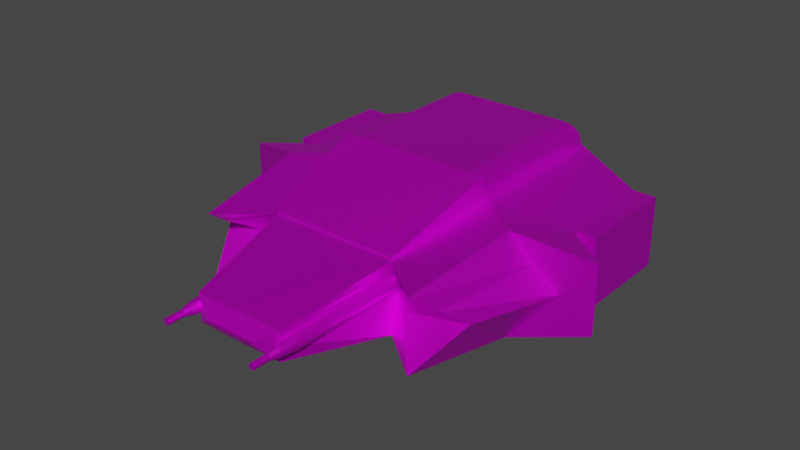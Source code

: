 # Source: ship2.blend  (saved by Blender 3.4.6; exported with 4.5.12 LTS)
import bpy
from mathutils import Matrix  # noqa: F401  (used for matrix-valued properties, if any)

bpy.ops.wm.read_factory_settings(use_empty=True)
scene = bpy.context.scene
scene.name = 'Scene'

# ---- collections
col_collection = bpy.data.collections.new('Collection'); scene.collection.children.link(col_collection)

# ---- images (referenced by path relative to the original .blend; pixels are not part of the script)
import os
ASSET_DIR = os.environ.get("B2B_ASSET_DIR", "")  # directory of the original .blend (textures are referenced by path, not embedded)
HERE = os.path.dirname(os.path.abspath(__file__))  # packed textures are extracted next to this script under _unpacked/

def load_image(name, relpath, width, height, colorspace="sRGB"):
    """Load a texture the original file referenced (path relative to the .blend, or extracted next to this script)."""
    p = next((c for c in (os.path.join(HERE, relpath), os.path.join(ASSET_DIR, relpath)) if relpath and os.path.exists(c)), "")
    if p:
        img = bpy.data.images.load(p, check_existing=True)
        img.name = name
    else:  # same state as the original file: an image datablock whose file is absent (Cycles renders it pink)
        img = bpy.data.images.new(name, width, height)
        img.source = "FILE"
        img.filepath = "//" + (relpath or name)
    img.colorspace_settings.name = colorspace
    return img
img_pixil_frame_0__1__png = load_image('pixil-frame-0 (1).png', 'pixil-frame-0 (1).png', 1024, 1024, 'sRGB')

# ---- materials (node trees are filled in below, after node groups)
mat_material = bpy.data.materials.new('Material')
mat_material.alpha_threshold = 0.0
mat_material.use_transparent_shadow = False
mat_material.roughness = 0.5
mat_material.line_color = (0.0, 0.0, 0.0, 1.0)

# ---- material node trees
mat_material.use_nodes = True; mat_material.node_tree.nodes.clear()
_N = mat_material.node_tree.nodes; _L = mat_material.node_tree.links
n0 = _N.new('ShaderNodeOutputMaterial'); n0.name = 'Material Output'; n0.location = (300, 300)
n1 = _N.new('ShaderNodeBsdfPrincipled'); n1.name = 'Principled BSDF'; n1.location = (10, 300)
n1.distribution = 'GGX'
n1.subsurface_method = 'RANDOM_WALK_SKIN'
n1.inputs[1].default_value = 0.8152
n1.inputs[3].default_value = 1.45
n1.inputs[27].default_value = (0.0, 0.0, 0.0, 1.0)
n1.inputs[28].default_value = 1.0
n2 = _N.new('ShaderNodeTexImage'); n2.name = 'Image Texture.001'; n2.location = (-442, 175)
n2.image = img_pixil_frame_0__1__png
n2.interpolation = 'Closest'
_L.new(n1.outputs[0], n0.inputs[0])
_L.new(n2.outputs[0], n1.inputs[0])
n0.is_active_output = True

# ---- world
world_world = bpy.data.worlds.new('World'); scene.world = world_world
world_world.use_nodes = True; world_world.node_tree.nodes.clear()
_N = world_world.node_tree.nodes; _L = world_world.node_tree.links
n0 = _N.new('ShaderNodeOutputWorld'); n0.name = 'World Output'; n0.location = (300, 300)
n1 = _N.new('ShaderNodeBackground'); n1.name = 'Background'; n1.location = (10, 300)
n1.inputs[0].default_value = (0.05088, 0.05088, 0.05088, 1.0)
_L.new(n1.outputs[0], n0.inputs[0])
n0.is_active_output = True
world_world.color = (0.05088, 0.05088, 0.05088)
world_world.use_sun_shadow = False
world_world.sun_shadow_jitter_overblur = 0.0

# ---- meshes
me_cube = bpy.data.meshes.new('Cube')
me_cube.from_pydata([(1.0, 1.0, 0.9889), (1.0, 1.0, -1.011), (1.0, -1.0, 0.9889), (1.0, -1.0, -1.011), (1.0, -1.0, -1.011), (1.0, -1.0, 0.9889), (1.0, 1.0, -1.011), (1.0, 1.0, 0.9889), (0.0, 1.0, -1.011), (0.0, -1.0, 0.9889), (0.0, -1.0, -1.011), (0.0, 1.0, 0.9889), (1.923, -0.6726, -0.6837), (1.923, 0.6726, -0.6615), (1.923, 0.6726, 0.6615), (1.923, -0.6726, 0.6615), (1.923, -0.6726, -0.6837), (1.923, 0.6726, -0.6837), (1.923, 0.6726, 0.6615), (1.923, -0.6726, 0.6615), (2.223, -0.6726, -0.6615), (2.223, 0.6726, -0.6615), (2.223, 0.6726, 0.6615), (2.223, -0.6726, 0.6615), (1.0, -1.0, -1.011), (1.0, -1.0, -1.011), (1.0, -1.0, 0.9889), (1.0, -1.0, 0.9889), (0.0, -1.0, -1.011), (0.0, -1.0, 0.9889), (1.923, -0.6726, 0.6615), (1.923, -0.6726, -0.6837), (1.0, -1.0, -1.011), (1.0, -1.0, -1.011), (1.0, -1.0, 0.9889), (1.0, -1.0, 0.9889), (0.0, -1.0, -1.011), (0.0, -1.0, 0.9889), (1.923, -0.6726, 0.6615), (1.923, -0.6726, -0.6615), (1.0, -1.0, -1.011), (1.0, -1.0, -1.011), (1.0, -1.0, 0.9889), (1.0, -1.0, 0.9889), (0.0, -1.0, -1.011), (0.0, -1.0, 0.9889), (1.923, -0.6726, 0.6615), (1.923, -0.6726, -0.6837), (1.0, -1.0, -1.011), (1.0, -1.0, -1.011), (1.0, -1.0, 0.9889), (1.0, -1.0, 0.9889), (0.0, -1.0, -1.011), (0.0, -1.0, 0.9889), (1.923, -0.6726, 0.6615), (1.923, -0.6726, -0.6837), (1.0, -1.0, -1.011), (1.0, -1.0, -1.011), (1.0, -1.0, 0.9889), (1.0, -1.0, 0.9889), (0.0, -1.0, -1.011), (0.0, -1.0, 0.9889), (1.923, -0.6726, 0.6615), (1.923, -0.6726, -0.6837), (1.0, -1.0, -1.011), (1.0, -1.0, -1.011), (1.0, -1.0, 0.9889), (1.0, -1.0, 0.9889), (0.0, -1.0, -1.011), (0.0, -1.0, 0.9889), (1.923, -0.6726, 0.6615), (1.923, -0.6726, -0.6615), (1.0, -1.0, -1.011), (1.461, -2.988, -0.6767), (1.0, -1.0, 0.9889), (2.54, -1.158, -0.6615), (0.0, -1.0, -1.011), (0.0, -1.0, 0.9889), (1.461, -2.988, 0.6767), (2.54, -1.158, 0.6615), (0.8439, -2.503, 0.6767), (0.8439, -2.503, -0.6767), (0.0, -2.503, -0.6988), (0.0, -2.503, 0.6767), (1.617, -1.486, -0.9889), (1.584, -1.46, -1.011), (1.617, -1.486, 0.9889), (1.584, -1.46, 0.9889), (0.5937, -3.919, 0.2689), (0.5937, -3.919, -0.2689), (0.0, -3.919, 0.28), (0.0, -3.919, -0.28), (2.223, 0.6726, 0.6615), (2.223, -0.6726, 0.6615), (1.0, 1.0, -1.011), (1.0, 1.0, 0.9889), (0.0, 1.0, -1.011), (0.0, 1.0, 0.9889), (1.0, 1.0, 0.9889), (1.0, 1.0, -1.011), (0.0, 1.0, 1.0), (0.0, 1.0, -0.9889), (1.0, 1.0, 0.9889), (1.0, 1.0, -0.9889), (0.0, 1.0, 0.9889), (0.0, 1.0, -1.0), (0.8156, 1.205, 0.6201), (0.8156, 1.205, -0.6423), (0.0, 1.205, 0.6201), (0.0, 1.205, -0.6423), (1.0, -1.0, 0.9889), (0.0, -1.0, 0.9889), (0.8439, -2.503, 0.6767), (0.0, -2.503, 0.6767), (1.0, -1.13, 1.453), (0.0, -1.13, 1.453), (0.8439, -2.478, 0.7198), (0.0, -2.478, 0.7198), (1.0, -1.0, 0.9889), (0.0, -1.0, 0.9889), (0.0, -1.13, 1.453), (1.0, 0.981, 0.9889), (0.0, 0.981, 0.9889), (0.0, 0.8509, 1.453), (0.8439, -2.503, 0.6767), (0.0, -2.503, 0.6767), (0.0, -3.919, 0.28), (0.5937, -3.919, 0.2689), (1.0, -1.13, 1.453), (0.0, -1.13, 1.453), (0.8439, -2.478, 0.7198), (0.0, -2.478, 0.7198), (0.0, -4.051, 0.02094), (0.0, -4.051, -0.02094), (0.3308, -4.051, -0.02094), (0.3308, -4.051, 0.02094), (1.0, 1.0, 0.0), (0.0, 1.0, 0.0), (0.0, 1.0, 0.0), (1.0, 1.0, 0.0), (0.0, 1.0, 0.0), (1.0, 1.0, 0.0), (0.0, 1.0, 0.0), (0.8156, 1.205, 0.0), (0.0, 1.205, 0.0), (0.8156, 1.205, 0.0), (0.0, 1.205, 0.0), (1.0, -1.059, 1.201), (0.7471, -1.13, 1.453), (1.0, -1.13, 1.453), (0.9986, -1.067, 1.227), (0.9945, -1.074, 1.253), (0.9876, -1.081, 1.279), (0.9781, -1.088, 1.303), (0.9661, -1.095, 1.327), (0.9517, -1.101, 1.349), (0.9351, -1.107, 1.37), (0.9163, -1.112, 1.389), (0.8958, -1.117, 1.405), (0.8736, -1.121, 1.42), (0.85, -1.124, 1.432), (0.8253, -1.127, 1.441), (0.7997, -1.129, 1.448), (0.7736, -1.13, 1.452), (0.7471, 0.8509, 1.453), (1.0, 0.9217, 1.201), (0.7736, 0.8513, 1.452), (0.7997, 0.8525, 1.448), (0.8253, 0.8544, 1.441), (0.85, 0.857, 1.432), (0.8736, 0.8604, 1.42), (0.8958, 0.8644, 1.405), (0.9163, 0.8691, 1.389), (0.9351, 0.8743, 1.37), (0.9517, 0.8801, 1.349), (0.9661, 0.8863, 1.327), (0.9781, 0.8929, 1.303), (0.9876, 0.8998, 1.279), (0.9945, 0.907, 1.253), (0.9986, 0.9143, 1.227), (0.0, -1.0, 0.0), (1.923, -0.6726, 0.0), (1.923, 0.6726, 0.0), (1.923, -0.6726, 0.0), (1.923, 0.6726, 0.0), (2.223, -0.6726, 0.0), (2.223, 0.6726, 0.0), (0.0, -1.0, 0.0), (1.923, -0.6726, 0.0), (0.0, -1.0, 0.0), (1.923, -0.6726, 0.0), (0.0, -1.0, 0.0), (1.923, -0.6726, 0.0), (0.0, -1.0, 0.0), (1.923, -0.6726, 0.0), (0.0, -1.0, 0.0), (1.923, -0.6726, 0.0), (0.0, -1.0, 0.0), (1.923, -0.6726, 0.0), (0.0, -1.0, 0.0), (0.619, -2.097, 0.0), (0.0, -2.503, 0.0), (1.8, -2.385, 0.0), (0.0, -3.919, 0.0), (2.54, -1.158, 0.0), (1.617, -1.486, 0.0), (0.5937, -3.919, 0.0), (0.0, -4.051, 0.0), (0.3308, -4.051, 0.0), (0.0, -1.0, -1.011), (0.0, -1.0, -0.9889), (1.0, -1.0, -1.011), (1.0, -1.0, -0.9889), (0.0, -1.0, -1.011), (1.0, -1.0, -1.011), (0.0, -1.0, -1.011), (1.0, -1.0, -1.011), (0.0, -1.0, -1.011), (1.0, -1.0, -1.011), (1.0, -1.0, -1.011), (1.0, -1.0, -1.011), (0.0, -1.0, -1.011), (0.0, -1.0, -1.011), (1.469, -2.99, -0.6731), (0.8439, -2.503, -0.6767), (1.626, -1.488, 0.9854), (1.469, -2.99, 0.6731), (0.0, -1.0, -0.9889), (1.0, -1.0, -0.9889), (1.626, -1.488, -0.9854), (1.584, -1.46, -0.9889), (0.0, -2.503, -0.6767), (1.8, -2.385, 0.0), (2.181, -1.288, 0.0), (0.0, -1.0, 0.4945), (1.923, -0.6726, 0.3307), (1.923, 0.6726, 0.3307), (1.923, -0.6726, 0.3307), (1.923, 0.6726, 0.3307), (2.223, -0.6726, 0.3307), (2.223, 0.6726, 0.3307), (0.0, -1.0, 0.4945), (1.923, -0.6726, 0.3307), (0.0, -1.0, 0.4945), (1.923, -0.6726, 0.3307), (0.0, -1.0, 0.4945), (1.923, -0.6726, 0.3307), (0.0, -1.0, 0.4945), (1.923, -0.6726, 0.3307), (0.0, -1.0, 0.4945), (1.923, -0.6726, 0.3307), (0.0, -1.0, 0.4945), (1.923, -0.6726, 0.3307), (0.0, -1.0, 0.4945), (0.7314, -2.3, 0.3383), (0.0, -2.503, 0.3383), (1.631, -2.686, 0.3383), (0.0, -3.919, 0.14), (2.54, -1.158, 0.3307), (1.617, -1.486, 0.4945), (0.5937, -3.919, 0.1344), (0.0, -4.051, 0.01047), (0.3308, -4.051, 0.01047), (1.635, -2.687, 0.3366), (1.903, -1.388, 0.4927), (0.6065, 1.467, -0.05771), (0.6954, 1.413, 0.0), (0.6954, 1.413, -0.5493), (0.6065, 1.467, -0.4674), (0.0, 1.413, -0.5493), (0.05771, 1.467, -0.4674), (0.0, 1.412, 0.0), (0.05771, 1.467, -0.05771), (0.05771, 1.574, -0.05771), (0.1269, 1.643, -0.1269), (0.1269, 1.643, -0.3982), (0.05771, 1.574, -0.4674), (0.5373, 1.643, -0.1269), (0.6065, 1.574, -0.05771), (0.5373, 1.643, -0.3982), (0.6065, 1.574, -0.4674), (-0.6329, -2.131, 0.1479), (-0.6134, -2.131, 0.1451), (-0.5947, -2.131, 0.1367), (-0.5774, -2.131, 0.1232), (-0.5622, -2.131, 0.1049), (-0.5498, -2.131, 0.08261), (-0.5406, -2.131, 0.0572), (-0.5349, -2.131, 0.02963), (-0.5329, -2.131, 0.0009511), (-0.5349, -2.131, -0.02772), (-0.5406, -2.131, -0.0553), (-0.5498, -2.131, -0.08071), (-0.5622, -2.131, -0.103), (-0.5774, -2.131, -0.1213), (-0.5947, -2.131, -0.1348), (-0.6134, -2.131, -0.1432), (-0.6329, -2.131, -0.146), (-0.6525, -2.131, -0.1432), (-0.6712, -2.131, -0.1348), (-0.6885, -2.131, -0.1213), (-0.7037, -2.131, -0.103), (-0.7161, -2.131, -0.08071), (-0.7253, -2.131, -0.0553), (-0.731, -2.131, -0.02772), (-0.7329, -2.131, 0.0009511), (-0.731, -2.131, 0.02963), (-0.7253, -2.131, 0.0572), (-0.7161, -2.131, 0.08261), (-0.7037, -2.131, 0.1049), (-0.6885, -2.131, 0.1232), (-0.6712, -2.131, 0.1367), (-0.6525, -2.131, 0.1451), (-0.6329, -3.748, 0.1479), (-0.6134, -3.748, 0.1451), (-0.5947, -3.748, 0.1367), (-0.5774, -3.748, 0.1232), (-0.5622, -3.748, 0.1049), (-0.5498, -3.748, 0.08261), (-0.5406, -3.748, 0.0572), (-0.5349, -3.748, 0.02963), (-0.5329, -3.748, 0.000951), (-0.5349, -3.748, -0.02772), (-0.5406, -3.748, -0.0553), (-0.5498, -3.748, -0.08071), (-0.5622, -3.748, -0.103), (-0.5774, -3.748, -0.1213), (-0.5947, -3.748, -0.1348), (-0.6134, -3.748, -0.1432), (-0.6329, -3.748, -0.146), (-0.6525, -3.748, -0.1432), (-0.6712, -3.748, -0.1348), (-0.6885, -3.748, -0.1213), (-0.7037, -3.748, -0.103), (-0.7161, -3.748, -0.08071), (-0.7253, -3.748, -0.0553), (-0.731, -3.748, -0.02772), (-0.7329, -3.748, 0.000951), (-0.731, -3.748, 0.02963), (-0.7253, -3.748, 0.0572), (-0.7161, -3.748, 0.08261), (-0.7037, -3.748, 0.1049), (-0.6885, -3.748, 0.1232), (-0.6712, -3.748, 0.1367), (-0.6525, -3.748, 0.1451), (-0.6329, -4.131, 0.06318), (-0.6329, -3.995, 0.1115), (-0.6247, -4.131, 0.06198), (-0.6183, -3.995, 0.1093), (-0.6167, -4.131, 0.05844), (-0.6042, -3.995, 0.1031), (-0.6094, -4.131, 0.05269), (-0.5912, -3.995, 0.09284), (-0.603, -4.131, 0.04495), (-0.5798, -3.995, 0.07909), (-0.5977, -4.131, 0.03552), (-0.5704, -3.995, 0.06235), (-0.5938, -4.131, 0.02476), (-0.5635, -3.995, 0.04324), (-0.5914, -4.131, 0.01309), (-0.5592, -3.995, 0.02251), (-0.5906, -4.131, 0.0009509), (-0.5578, -3.995, 0.000951), (-0.5914, -4.131, -0.01119), (-0.5592, -3.995, -0.02061), (-0.5938, -4.131, -0.02286), (-0.5635, -3.995, -0.04134), (-0.5977, -4.131, -0.03362), (-0.5704, -3.995, -0.06045), (-0.603, -4.131, -0.04305), (-0.5798, -3.995, -0.07719), (-0.6094, -4.131, -0.05079), (-0.5912, -3.995, -0.09094), (-0.6167, -4.131, -0.05654), (-0.6042, -3.995, -0.1011), (-0.6247, -4.131, -0.06008), (-0.6183, -3.995, -0.1074), (-0.6329, -4.131, -0.06128), (-0.6329, -3.995, -0.1096), (-0.6412, -4.131, -0.06008), (-0.6476, -3.995, -0.1074), (-0.6491, -4.131, -0.05654), (-0.6617, -3.995, -0.1011), (-0.6565, -4.131, -0.05079), (-0.6747, -3.995, -0.09094), (-0.6629, -4.131, -0.04305), (-0.6861, -3.995, -0.07719), (-0.6681, -4.131, -0.03362), (-0.6955, -3.995, -0.06045), (-0.6721, -4.131, -0.02286), (-0.7024, -3.995, -0.04134), (-0.6745, -4.131, -0.01119), (-0.7067, -3.995, -0.02061), (-0.6753, -4.131, 0.0009509), (-0.7081, -3.995, 0.000951), (-0.6745, -4.131, 0.01309), (-0.7067, -3.995, 0.02251), (-0.6721, -4.131, 0.02476), (-0.7024, -3.995, 0.04324), (-0.6681, -4.131, 0.03552), (-0.6955, -3.995, 0.06235), (-0.6629, -4.131, 0.04495), (-0.6861, -3.995, 0.07909), (-0.6565, -4.131, 0.05269), (-0.6747, -3.995, 0.09284), (-0.6491, -4.131, 0.05844), (-0.6617, -3.995, 0.1031), (-0.6412, -4.131, 0.06198), (-0.6476, -3.995, 0.1093), (-0.6329, -4.337, 0.06318), (-0.6247, -4.337, 0.06198), (-0.6167, -4.337, 0.05844), (-0.6094, -4.337, 0.05269), (-0.603, -4.337, 0.04495), (-0.5977, -4.337, 0.03552), (-0.5938, -4.337, 0.02476), (-0.5914, -4.337, 0.01309), (-0.5906, -4.337, 0.0009509), (-0.5914, -4.337, -0.01119), (-0.5938, -4.337, -0.02286), (-0.5977, -4.337, -0.03362), (-0.603, -4.337, -0.04305), (-0.6094, -4.337, -0.05079), (-0.6167, -4.337, -0.05654), (-0.6247, -4.337, -0.06008), (-0.6329, -4.337, -0.06128), (-0.6412, -4.337, -0.06008), (-0.6491, -4.337, -0.05654), (-0.6565, -4.337, -0.05079), (-0.6629, -4.337, -0.04305), (-0.6681, -4.337, -0.03362), (-0.6721, -4.337, -0.02286), (-0.6745, -4.337, -0.01119), (-0.6753, -4.337, 0.0009509), (-0.6745, -4.337, 0.01309), (-0.6721, -4.337, 0.02476), (-0.6681, -4.337, 0.03552), (-0.6629, -4.337, 0.04495), (-0.6565, -4.337, 0.05269), (-0.6491, -4.337, 0.05844), (-0.6412, -4.337, 0.06198)], [], [(3, 1, 6, 4), (4, 12, 31, 25), (0, 2, 5, 7), (8, 1, 3, 10), (5, 2, 26, 27), (1, 8, 101, 99), (1, 136, 0, 7, 6), (82, 76, 227, 231), (0, 11, 9, 2), (14, 15, 19, 18), (7, 5, 15, 14), (6, 7, 14, 236, 182, 13), (4, 6, 13, 12), (183, 16, 20, 185), (181, 12, 16, 183), (12, 13, 17, 16), (236, 14, 18, 238), (240, 22, 23, 239), (16, 17, 21, 20), (238, 18, 22, 240), (18, 19, 23, 22), (26, 29, 37, 34), (187, 28, 36, 189), (25, 31, 39, 33), (2, 9, 29, 26), (235, 15, 30, 242), (3, 4, 25, 24), (180, 10, 28, 187), (15, 5, 27, 30), (33, 39, 47, 41), (56, 64, 219, 220), (35, 34, 42, 43), (24, 25, 33, 32), (30, 27, 35, 38), (242, 30, 38, 244), (27, 26, 34, 35), (64, 72, 228, 219), (42, 45, 53, 50), (191, 44, 52, 193), (41, 47, 55, 49), (189, 36, 44, 191), (34, 37, 45, 42), (32, 33, 41, 40), (38, 35, 43, 46), (244, 38, 46, 246), (68, 60, 221, 222), (51, 50, 58, 59), (248, 54, 62, 250), (40, 41, 49, 48), (46, 43, 51, 54), (246, 46, 54, 248), (43, 42, 50, 51), (84, 205, 233, 229), (250, 62, 70, 252), (62, 59, 67, 70), (56, 57, 65, 64), (49, 55, 63, 57), (193, 52, 60, 195), (50, 53, 61, 58), (48, 49, 57, 56), (54, 51, 59, 62), (66, 69, 77, 74), (197, 68, 76, 199), (65, 71, 75, 84, 85), (59, 58, 66, 67), (32, 40, 216, 214), (57, 63, 71, 65), (195, 60, 68, 197), (58, 61, 69, 66), (200, 81, 73, 202), (85, 84, 229, 230), (28, 10, 210, 209), (64, 65, 85, 72), (70, 67, 87, 86, 79), (252, 70, 79, 258), (67, 66, 74, 87), (72, 85, 230, 228), (90, 88, 127, 126), (74, 80, 78, 86, 87), (199, 76, 82, 201), (74, 77, 111, 110), (254, 80, 88, 260), (205, 84, 75, 204), (203, 91, 133, 207), (259, 86, 225, 264), (201, 82, 91, 203), (82, 81, 89, 91), (22, 23, 93, 92), (7, 6, 94, 95), (137, 8, 96, 138), (100, 98, 102, 104), (11, 0, 98, 100), (136, 1, 99, 139), (137, 11, 100, 140), (103, 105, 109, 107), (99, 101, 105, 103), (139, 99, 103, 141), (140, 100, 104, 142), (144, 108, 106, 143), (141, 103, 107, 143), (142, 104, 108, 144), (104, 102, 106, 108), (112, 110, 114, 116), (80, 74, 110, 112), (83, 80, 112, 113), (77, 83, 113, 111), (116, 114, 128, 130), (147, 118, 121, 165), (111, 113, 117, 115), (113, 112, 116, 117), (119, 120, 123, 122), (110, 111, 119, 118), (111, 115, 120, 119), (121, 122, 123, 164, 166, 167, 168, 169, 170, 171, 172, 173, 174, 175, 176, 177, 178, 179, 165), (115, 114, 149, 148, 120), (114, 110, 118, 147, 149), (118, 119, 122, 121), (124, 125, 126, 127), (80, 83, 125, 124), (88, 80, 124, 127), (83, 90, 126, 125), (128, 129, 131, 130), (114, 115, 129, 128), (115, 117, 131, 129), (117, 116, 130, 131), (262, 135, 132, 261), (88, 90, 132, 135), (91, 89, 134, 133), (260, 88, 135, 262), (105, 142, 144, 109), (102, 141, 143, 106), (272, 265, 278, 273), (101, 140, 142, 105), (98, 139, 141, 102), (8, 137, 140, 101), (0, 136, 139, 98), (11, 137, 138, 97), (143, 144, 146, 145), (144, 143, 266, 271), (109, 144, 271, 269), (268, 270, 276, 280), (107, 109, 269, 267), (147, 150, 149), (150, 151, 149), (151, 152, 149), (152, 153, 149), (153, 154, 149), (154, 155, 149), (155, 156, 149), (156, 157, 149), (157, 158, 149), (158, 159, 149), (159, 160, 149), (160, 161, 149), (161, 162, 149), (162, 163, 149), (163, 148, 149), (147, 165, 179, 150), (150, 179, 178, 151), (151, 178, 177, 152), (152, 177, 176, 153), (153, 176, 175, 154), (154, 175, 174, 155), (155, 174, 173, 156), (156, 173, 172, 157), (157, 172, 171, 158), (158, 171, 170, 159), (159, 170, 169, 160), (160, 169, 168, 161), (161, 168, 167, 162), (162, 167, 166, 163), (163, 166, 164, 148), (120, 148, 164, 123), (89, 206, 208, 134), (134, 208, 207, 133), (255, 201, 203, 257), (36, 28, 209, 213), (257, 203, 207, 261), (259, 205, 204, 258), (81, 200, 206, 89), (253, 199, 201, 255), (71, 198, 204, 75), (254, 200, 202, 256), (249, 195, 197, 251), (251, 197, 199, 253), (247, 193, 195, 249), (63, 196, 198, 71), (47, 192, 194, 55), (55, 194, 196, 63), (39, 190, 192, 47), (243, 189, 191, 245), (245, 191, 193, 247), (31, 188, 190, 39), (234, 180, 187, 241), (12, 181, 188, 31), (241, 187, 189, 243), (17, 184, 186, 21), (21, 186, 185, 20), (13, 182, 184, 17), (235, 181, 183, 237), (237, 183, 185, 239), (210, 211, 212, 209), (213, 214, 216, 215), (209, 212, 214, 213), (217, 218, 220, 221), (215, 216, 218, 217), (221, 220, 219, 222), (224, 228, 230, 229, 223), (227, 228, 224, 231), (222, 219, 228, 227), (264, 225, 226, 263), (229, 233, 232, 223), (44, 36, 213, 215), (52, 44, 215, 217), (3, 24, 212, 211), (24, 32, 214, 212), (73, 81, 224, 223), (86, 78, 226, 225), (256, 202, 232, 263), (10, 3, 211, 210), (40, 48, 218, 216), (81, 82, 231, 224), (48, 56, 220, 218), (76, 68, 222, 227), (202, 73, 223, 232), (60, 52, 217, 221), (78, 256, 263, 226), (233, 264, 263, 232), (19, 237, 239, 23), (15, 235, 237, 19), (29, 241, 243, 37), (9, 234, 241, 29), (45, 245, 247, 53), (37, 243, 245, 45), (53, 247, 249, 61), (69, 251, 253, 77), (61, 249, 251, 69), (80, 254, 256, 78), (77, 253, 255, 83), (86, 259, 258, 79), (90, 257, 261, 132), (83, 255, 257, 90), (206, 260, 262, 208), (208, 262, 261, 207), (205, 259, 264, 233), (200, 254, 260, 206), (198, 252, 258, 204), (196, 250, 252, 198), (192, 246, 248, 194), (194, 248, 250, 196), (190, 244, 246, 192), (188, 242, 244, 190), (181, 235, 242, 188), (184, 238, 240, 186), (186, 240, 239, 185), (182, 236, 238, 184), (266, 267, 268, 265), (267, 269, 270, 268), (272, 270, 269, 271), (271, 266, 265, 272), (143, 107, 267, 266), (275, 274, 277, 279), (265, 268, 280, 278), (274, 275, 276, 273), (279, 277, 278, 280), (275, 279, 280, 276), (277, 274, 273, 278), (270, 272, 273, 276), (312, 344, 313, 281), (283, 315, 316, 284), (284, 316, 317, 285), (285, 317, 318, 286), (286, 318, 319, 287), (287, 319, 320, 288), (288, 320, 321, 289), (289, 321, 322, 290), (290, 322, 323, 291), (291, 323, 324, 292), (292, 324, 325, 293), (293, 325, 326, 294), (294, 326, 327, 295), (295, 327, 328, 296), (296, 328, 329, 297), (297, 329, 330, 298), (298, 330, 331, 299), (299, 331, 332, 300), (300, 332, 333, 301), (301, 333, 334, 302), (302, 334, 335, 303), (303, 335, 336, 304), (304, 336, 337, 305), (305, 337, 338, 306), (306, 338, 339, 307), (307, 339, 340, 308), (308, 340, 341, 309), (309, 341, 342, 310), (310, 342, 343, 311), (311, 343, 344, 312), (281, 313, 314, 282), (282, 314, 315, 283), (281, 282, 283, 284, 285, 286, 287, 288, 289, 290, 291, 292, 293, 294, 295, 296, 297, 298, 299, 300, 301, 302, 303, 304, 305, 306, 307, 308, 309, 310, 311, 312), (347, 345, 409, 410), (316, 315, 350, 352), (317, 316, 352, 354), (318, 317, 354, 356), (319, 318, 356, 358), (320, 319, 358, 360), (321, 320, 360, 362), (322, 321, 362, 364), (323, 322, 364, 366), (324, 323, 366, 368), (325, 324, 368, 370), (326, 325, 370, 372), (327, 326, 372, 374), (328, 327, 374, 376), (329, 328, 376, 378), (330, 329, 378, 380), (331, 330, 380, 382), (332, 331, 382, 384), (333, 332, 384, 386), (334, 333, 386, 388), (335, 334, 388, 390), (336, 335, 390, 392), (337, 336, 392, 394), (338, 337, 394, 396), (339, 338, 396, 398), (340, 339, 398, 400), (341, 340, 400, 402), (342, 341, 402, 404), (343, 342, 404, 406), (344, 343, 406, 408), (314, 313, 346, 348), (315, 314, 348, 350), (345, 347, 348, 346), (347, 349, 350, 348), (349, 351, 352, 350), (351, 353, 354, 352), (353, 355, 356, 354), (355, 357, 358, 356), (357, 359, 360, 358), (359, 361, 362, 360), (361, 363, 364, 362), (363, 365, 366, 364), (365, 367, 368, 366), (367, 369, 370, 368), (369, 371, 372, 370), (371, 373, 374, 372), (373, 375, 376, 374), (375, 377, 378, 376), (377, 379, 380, 378), (379, 381, 382, 380), (381, 383, 384, 382), (383, 385, 386, 384), (385, 387, 388, 386), (387, 389, 390, 388), (389, 391, 392, 390), (391, 393, 394, 392), (393, 395, 396, 394), (395, 397, 398, 396), (397, 399, 400, 398), (399, 401, 402, 400), (401, 403, 404, 402), (403, 405, 406, 404), (405, 407, 408, 406), (407, 345, 346, 408), (313, 344, 408, 346), (410, 409, 440, 439, 438, 437, 436, 435, 434, 433, 432, 431, 430, 429, 428, 427, 426, 425, 424, 423, 422, 421, 420, 419, 418, 417, 416, 415, 414, 413, 412, 411), (365, 363, 418, 419), (383, 381, 427, 428), (401, 399, 436, 437), (357, 355, 414, 415), (375, 373, 423, 424), (393, 391, 432, 433), (349, 347, 410, 411), (367, 365, 419, 420), (385, 383, 428, 429), (403, 401, 437, 438), (359, 357, 415, 416), (377, 375, 424, 425), (395, 393, 433, 434), (351, 349, 411, 412), (369, 367, 420, 421), (387, 385, 429, 430), (405, 403, 438, 439), (361, 359, 416, 417), (379, 377, 425, 426), (397, 395, 434, 435), (353, 351, 412, 413), (371, 369, 421, 422), (389, 387, 430, 431), (407, 405, 439, 440), (363, 361, 417, 418), (381, 379, 426, 427), (399, 397, 435, 436), (355, 353, 413, 414), (373, 371, 422, 423), (391, 389, 431, 432), (345, 407, 440, 409)])
_uv = me_cube.uv_layers.new(name='UVMap')
_uv.uv.foreach_set('vector', [0.375, 0.75, 0.375, 0.5, 0.375, 0.5, 0.375, 0.75, 0.375, 0.75, 0.375, 0.75, 0.375, 0.75, 0.375, 0.75, 0.625, 0.5, 0.625, 0.75, 0.625, 0.75, 0.625, 0.5, 0.3238, 0.6837, 0.4488, 0.6837, 0.4488, 0.9337, 0.3238, 0.9337, 0.625, 0.75, 0.625, 0.75, 0.625, 0.75, 0.625, 0.75, 0.375, 0.5, 0.25, 0.5, 0.25, 0.5, 0.375, 0.5, 0.375, 0.5, 0.5, 0.5, 0.625, 0.5, 0.625, 0.5, 0.375, 0.5, 0.0, 0.0, 0.0, 0.0, 0.0, 0.0, 0.0, 0.0, 0.625, 0.5, 0.75, 0.5, 0.75, 0.75, 0.625, 0.75, 0.625, 0.5, 0.625, 0.75, 0.625, 0.75, 0.625, 0.5, 0.5175, 1.0, 0.5175, 0.6685, 0.6743, 0.7184, 0.6743, 0.9414, 0.375, 0.5, 0.625, 0.5, 0.625, 0.5, 0.5625, 0.5, 0.5, 0.5, 0.375, 0.5, 0.375, 0.75, 0.375, 0.5, 0.375, 0.5, 0.375, 0.75, 0.4334, 0.5093, 0.4334, 0.3973, 0.4726, 0.3973, 0.4726, 0.5093, 0.4334, 0.5093, 0.4334, 0.3973, 0.4334, 0.3973, 0.4334, 0.5093, 0.375, 0.75, 0.375, 0.5, 0.375, 0.5, 0.375, 0.75, 0.5625, 0.5, 0.625, 0.5, 0.625, 0.5, 0.5625, 0.5, 0.5611, 0.7395, 0.5611, 0.6835, 0.7845, 0.6834, 0.7845, 0.7394, 0.375, 0.75, 0.375, 0.5, 0.375, 0.5, 0.375, 0.75, 0.5931, 0.2597, 0.5931, 0.3157, 0.5431, 0.3157, 0.5431, 0.2597, 0.5918, 0.7369, 0.5918, 0.9599, 0.5419, 0.9596, 0.5419, 0.7366, 0.625, 0.75, 0.75, 0.75, 0.75, 0.75, 0.625, 0.75, 0.0, 0.0, 0.0, 0.0, 0.0, 0.0, 0.0, 0.0, 0.375, 0.75, 0.375, 0.75, 0.375, 0.75, 0.375, 0.75, 0.625, 0.75, 0.75, 0.75, 0.75, 0.75, 0.625, 0.75, 0.5625, 0.75, 0.625, 0.75, 0.625, 0.75, 0.5625, 0.75, 0.375, 0.75, 0.375, 0.75, 0.375, 0.75, 0.375, 0.75, 0.0, 0.0, 0.0, 0.0, 0.0, 0.0, 0.0, 0.0, 0.625, 0.75, 0.625, 0.75, 0.625, 0.75, 0.625, 0.75, 0.375, 0.75, 0.375, 0.75, 0.375, 0.75, 0.375, 0.75, 0.375, 0.75, 0.375, 0.75, 0.375, 0.75, 0.375, 0.75, 0.625, 0.75, 0.625, 0.75, 0.625, 0.75, 0.625, 0.75, 0.375, 0.75, 0.375, 0.75, 0.375, 0.75, 0.375, 0.75, 0.625, 0.75, 0.625, 0.75, 0.625, 0.75, 0.625, 0.75, 0.5625, 0.75, 0.625, 0.75, 0.625, 0.75, 0.5625, 0.75, 0.625, 0.75, 0.625, 0.75, 0.625, 0.75, 0.625, 0.75, 0.375, 0.75, 0.375, 0.75, 0.375, 0.75, 0.375, 0.75, 0.625, 0.75, 0.75, 0.75, 0.75, 0.75, 0.625, 0.75, 0.0, 0.0, 0.0, 0.0, 0.0, 0.0, 0.0, 0.0, 0.375, 0.75, 0.375, 0.75, 0.375, 0.75, 0.375, 0.75, 0.0, 0.0, 0.0, 0.0, 0.0, 0.0, 0.0, 0.0, 0.625, 0.75, 0.75, 0.75, 0.75, 0.75, 0.625, 0.75, 0.375, 0.75, 0.375, 0.75, 0.375, 0.75, 0.375, 0.75, 0.625, 0.75, 0.625, 0.75, 0.625, 0.75, 0.625, 0.75, 0.5625, 0.75, 0.625, 0.75, 0.625, 0.75, 0.5625, 0.75, 0.0, 0.0, 0.0, 0.0, 0.0, 0.0, 0.0, 0.0, 0.625, 0.75, 0.625, 0.75, 0.625, 0.75, 0.625, 0.75, 0.5625, 0.75, 0.625, 0.75, 0.625, 0.75, 0.5625, 0.75, 0.375, 0.75, 0.375, 0.75, 0.375, 0.75, 0.375, 0.75, 0.625, 0.75, 0.625, 0.75, 0.625, 0.75, 0.625, 0.75, 0.5625, 0.75, 0.625, 0.75, 0.625, 0.75, 0.5625, 0.75, 0.625, 0.75, 0.625, 0.75, 0.625, 0.75, 0.625, 0.75, 0.4645, 0.5485, 0.4645, 0.382, 0.4645, 0.382, 0.4645, 0.5485, 0.7734, 0.513, 0.8359, 0.513, 0.8359, 0.513, 0.7734, 0.513, 0.625, 0.75, 0.625, 0.75, 0.625, 0.75, 0.625, 0.75, 0.375, 0.75, 0.375, 0.75, 0.375, 0.75, 0.375, 0.75, 0.375, 0.75, 0.375, 0.75, 0.375, 0.75, 0.375, 0.75, 0.0, 0.0, 0.0, 0.0, 0.0, 0.0, 0.0, 0.0, 0.625, 0.75, 0.75, 0.75, 0.75, 0.75, 0.625, 0.75, 0.375, 0.75, 0.375, 0.75, 0.375, 0.75, 0.375, 0.75, 0.625, 0.75, 0.625, 0.75, 0.625, 0.75, 0.625, 0.75, 0.625, 0.75, 0.75, 0.75, 0.75, 0.75, 0.625, 0.75, 0.0, 0.0, 0.0, 0.0, 0.0, 0.0, 0.0, 0.0, 0.375, 0.75, 0.375, 0.75, 0.375, 0.75, 0.375, 0.75, 0.375, 0.75, 0.625, 0.75, 0.625, 0.75, 0.625, 0.75, 0.625, 0.75, 0.375, 0.75, 0.375, 0.75, 0.375, 0.75, 0.375, 0.75, 0.375, 0.75, 0.375, 0.75, 0.375, 0.75, 0.375, 0.75, 0.0, 0.0, 0.0, 0.0, 0.0, 0.0, 0.0, 0.0, 0.625, 0.75, 0.75, 0.75, 0.75, 0.75, 0.625, 0.75, 0.7508, 0.1294, 0.7508, 0.01485, 0.8817, 0.01485, 0.8817, 0.1294, 0.375, 0.75, 0.375, 0.75, 0.375, 0.75, 0.375, 0.75, 0.0, 0.0, 0.0, 0.0, 0.0, 0.0, 0.0, 0.0, 0.375, 0.75, 0.375, 0.75, 0.375, 0.75, 0.375, 0.75, 0.8354, 0.869, 0.7258, 0.7463, 0.8479, 0.7306, 0.8548, 0.7297, 0.9644, 0.8524, 0.7734, 0.513, 0.8359, 0.513, 0.8359, 0.513, 0.7734, 0.513, 0.625, 0.75, 0.625, 0.75, 0.625, 0.75, 0.625, 0.75, 0.375, 0.75, 0.375, 0.75, 0.375, 0.75, 0.375, 0.75, 0.625, 0.875, 0.625, 0.75, 0.625, 0.75, 0.625, 0.875, 0.5539, 0.9521, 0.6636, 0.7216, 0.7926, 0.705, 0.6829, 0.9354, 0.676, 0.9363, 0.0, 0.0, 0.0, 0.0, 0.0, 0.0, 0.0, 0.0, 0.625, 0.75, 0.75, 0.75, 0.75, 0.75, 0.625, 0.75, 0.5865, 0.966, 0.5293, 0.966, 0.5973, 0.7276, 0.6206, 0.7276, 0.4645, 0.382, 0.4645, 0.5485, 0.3774, 0.494, 0.3774, 0.382, 0.0, 0.0, 0.0, 0.0, 0.0, 0.0, 0.0, 0.0, 0.9616, 0.7581, 0.9616, 0.6748, 0.9616, 0.6748, 0.9616, 0.7581, 0.0, 0.0, 0.0, 0.0, 0.0, 0.0, 0.0, 0.0, 0.25, 0.75, 0.375, 0.75, 0.375, 0.75, 0.25, 0.75, 0.625, 0.5, 0.625, 0.75, 0.625, 0.75, 0.625, 0.5, 0.625, 0.5, 0.375, 0.5, 0.375, 0.5, 0.625, 0.5, 0.5, 0.375, 0.375, 0.375, 0.375, 0.375, 0.5, 0.375, 0.75, 0.5, 0.625, 0.5, 0.625, 0.5, 0.75, 0.5, 0.75, 0.5, 0.625, 0.5, 0.625, 0.5, 0.75, 0.5, 0.5, 0.5, 0.375, 0.5, 0.375, 0.5, 0.5, 0.5, 0.5, 0.375, 0.625, 0.375, 0.625, 0.375, 0.5, 0.375, 0.375, 0.5, 0.25, 0.5, 0.25, 0.5, 0.375, 0.5, 0.375, 0.5, 0.25, 0.5, 0.25, 0.5, 0.375, 0.5, 0.5, 0.5, 0.375, 0.5, 0.375, 0.5, 0.5, 0.5, 0.5, 0.375, 0.625, 0.375, 0.625, 0.375, 0.5, 0.375, 0.6449, 0.06196, 0.7699, 0.06196, 0.7699, 0.187, 0.6449, 0.187, 0.5, 0.5, 0.375, 0.5, 0.375, 0.5, 0.5, 0.5, 0.5, 0.375, 0.625, 0.375, 0.625, 0.375, 0.5, 0.375, 0.4654, 0.6051, 0.3404, 0.6051, 0.3404, 0.6051, 0.4654, 0.6051, 0.418, 0.04585, 0.418, 0.3026, 0.3379, 0.2972, 0.4118, 0.0513, 0.625, 0.75, 0.625, 0.75, 0.625, 0.75, 0.625, 0.75, 0.75, 0.75, 0.625, 0.75, 0.625, 0.75, 0.75, 0.75, 0.0, 0.0, 0.0, 0.0, 0.0, 0.0, 0.0, 0.0, 0.625, 0.75, 0.625, 0.75, 0.625, 0.75, 0.625, 0.75, 0.1686, 0.6524, 0.2039, 0.6622, 0.2039, 0.9912, 0.1686, 0.9813, 0.0, 0.0, 0.0, 0.0, 0.0, 0.0, 0.0, 0.0, 0.3867, 0.2917, 0.3867, 0.1813, 0.3939, 0.1838, 0.3939, 0.2942, 0.0, 0.0, 0.0, 0.0, 0.0, 0.0, 0.0, 0.0, 0.625, 0.75, 0.75, 0.75, 0.75, 0.75, 0.625, 0.75, 0.0, 0.0, 0.0, 0.0, 0.0, 0.0, 0.0, 0.0, 0.3242, 0.9323, 0.4492, 0.9323, 0.4492, 0.9323, 0.3558, 0.9323, 0.3525, 0.9323, 0.3493, 0.9323, 0.3461, 0.9323, 0.343, 0.9323, 0.34, 0.9323, 0.3372, 0.9323, 0.3347, 0.9323, 0.3323, 0.9323, 0.3303, 0.9323, 0.3285, 0.9323, 0.327, 0.9323, 0.3258, 0.9323, 0.3249, 0.9323, 0.3244, 0.9323, 0.3242, 0.9323, 0.75, 0.75, 0.625, 0.75, 0.625, 0.75, 0.6566, 0.75, 0.75, 0.75, 0.625, 0.75, 0.625, 0.75, 0.625, 0.75, 0.625, 0.75, 0.625, 0.75, 0.625, 0.75, 0.75, 0.75, 0.75, 0.75, 0.625, 0.75, 0.5193, 0.7033, 0.6596, 0.7033, 0.6568, 0.9447, 0.5582, 0.9447, 0.625, 0.75, 0.75, 0.75, 0.75, 0.75, 0.625, 0.75, 0.625, 0.75, 0.625, 0.75, 0.625, 0.75, 0.625, 0.75, 0.0, 0.0, 0.0, 0.0, 0.0, 0.0, 0.0, 0.0, 0.04687, 0.0329, 0.2131, 0.0329, 0.2069, 0.2682, 0.06667, 0.2682, 0.625, 0.75, 0.75, 0.75, 0.75, 0.75, 0.625, 0.75, 0.0, 0.0, 0.0, 0.0, 0.0, 0.0, 0.0, 0.0, 0.75, 0.75, 0.625, 0.75, 0.625, 0.75, 0.75, 0.75, 0.6783, 0.7859, 0.6783, 0.7886, 0.635, 0.7886, 0.635, 0.7859, 0.6991, 0.8299, 0.6215, 0.8299, 0.635, 0.7886, 0.6783, 0.7886, 0.3803, 0.4052, 0.458, 0.4052, 0.4371, 0.4465, 0.3938, 0.4465, 0.6009, 0.7538, 0.5776, 0.7538, 0.619, 0.7287, 0.6217, 0.7287, 0.375, 0.375, 0.5, 0.375, 0.5, 0.375, 0.375, 0.375, 0.3563, 0.5768, 0.2313, 0.5768, 0.2313, 0.5768, 0.3563, 0.5768, 0.5, 0.3859, 0.5, 0.4891, 0.5, 0.4891, 0.5, 0.3859, 0.375, 0.375, 0.5, 0.375, 0.5, 0.375, 0.375, 0.375, 0.625, 0.5, 0.5, 0.5, 0.5, 0.5, 0.625, 0.5, 0.375, 0.375, 0.5, 0.375, 0.5, 0.375, 0.375, 0.375, 0.625, 0.5, 0.5, 0.5, 0.5, 0.5, 0.625, 0.5, 0.625, 0.375, 0.5, 0.375, 0.5, 0.375, 0.625, 0.375, 0.5, 0.5, 0.5, 0.375, 0.5, 0.375, 0.5, 0.5, 0.5, 0.375, 0.5, 0.5, 0.5, 0.5, 0.5, 0.375, 0.375, 0.375, 0.5, 0.375, 0.5, 0.375, 0.375, 0.375, 0.3641, 0.5, 0.2609, 0.5, 0.2609, 0.5, 0.3641, 0.5, 0.375, 0.5, 0.25, 0.5, 0.25, 0.5, 0.375, 0.5, 0.3271, 0.6812, 0.3273, 0.6824, 0.3271, 0.6929, 0.3273, 0.6824, 0.328, 0.6836, 0.3271, 0.6929, 0.328, 0.6836, 0.3291, 0.6848, 0.3271, 0.6929, 0.3291, 0.6848, 0.3307, 0.686, 0.3271, 0.6929, 0.3307, 0.686, 0.3327, 0.6871, 0.3271, 0.6929, 0.3327, 0.6871, 0.3351, 0.6881, 0.3271, 0.6929, 0.3351, 0.6881, 0.3379, 0.693, 0.3271, 0.6929, 0.3379, 0.693, 0.341, 0.693, 0.3271, 0.6929, 0.341, 0.693, 0.3444, 0.693, 0.3271, 0.6929, 0.3444, 0.693, 0.3481, 0.693, 0.3271, 0.6929, 0.3481, 0.693, 0.352, 0.693, 0.3271, 0.6929, 0.352, 0.693, 0.3561, 0.6931, 0.3271, 0.6929, 0.3561, 0.6931, 0.3604, 0.6931, 0.3271, 0.6929, 0.3604, 0.6931, 0.3647, 0.6931, 0.3271, 0.6929, 0.3647, 0.6931, 0.3691, 0.6931, 0.3271, 0.6929, 0.03583, 0.00264, 0.03583, 0.3316, 0.03143, 0.3303, 0.03143, 0.00141, 0.4631, 0.004014, 0.4631, 0.3329, 0.4587, 0.3317, 0.4587, 0.002797, 0.4861, 0.003448, 0.4861, 0.3324, 0.4818, 0.3312, 0.4818, 0.002258, 0.2621, 0.00356, 0.2621, 0.3325, 0.258, 0.3313, 0.258, 0.00241, 0.08121, 0.003061, 0.08121, 0.332, 0.07728, 0.3309, 0.07728, 0.001964, 0.03041, 0.00587, 0.03041, 0.3348, 0.02671, 0.3338, 0.02671, 0.004837, 0.1078, 0.003535, 0.1078, 0.3325, 0.09041, 0.3276, 0.09041, 0.002573, 0.2099, 0.3296, 0.2099, 0.005194, 0.2238, 0.002264, 0.2238, 0.3306, 0.2433, 0.3332, 0.2433, 0.004868, 0.2468, 0.005661, 0.2468, 0.334, 0.3952, 0.3314, 0.3952, 0.003057, 0.3989, 0.003748, 0.3989, 0.3321, 0.2778, 0.3321, 0.2778, 0.003748, 0.2817, 0.00433, 0.2817, 0.3327, 0.1801, 0.3274, 0.1801, -0.0008788, 0.1843, -0.000414, 0.1843, 0.3279, 0.2819, 0.3331, 0.2819, 0.004794, 0.2862, 0.005138, 0.2862, 0.3335, 0.3994, 0.3283, 0.3994, -7.053e-05, 0.4038, 0.0001478, 0.4038, 0.3285, 0.478, 0.3337, 0.478, 0.005356, 0.4824, 0.005447, 0.4824, 0.3338, 0.4777, 0.3345, 0.3535, 0.3338, 0.3535, 0.005447, 0.4777, 0.006194, 0.4641, 0.4027, 0.4175, 0.4027, 0.4177, 0.3776, 0.423, 0.3776, 0.6783, 0.7779, 0.6783, 0.7832, 0.635, 0.7832, 0.635, 0.7779, 0.0, 0.0, 0.0, 0.0, 0.0, 0.0, 0.0, 0.0, 0.0, 0.0, 0.0, 0.0, 0.0, 0.0, 0.0, 0.0, 0.0, 0.0, 0.0, 0.0, 0.0, 0.0, 0.0, 0.0, 0.9616, 0.7581, 0.9616, 0.8414, 0.8745, 0.8414, 0.8745, 0.7854, 0.1677, 0.6444, 0.0532, 0.6444, 0.0533, 0.406, 0.09992, 0.406, 0.0, 0.0, 0.0, 0.0, 0.0, 0.0, 0.0, 0.0, 0.5859, 0.513, 0.7109, 0.513, 0.7109, 0.513, 0.5859, 0.513, 0.8222, 0.1145, 0.8222, 0.05719, 0.953, 0.05719, 0.953, 0.1145, 0.0, 0.0, 0.0, 0.0, 0.0, 0.0, 0.0, 0.0, 0.0, 0.0, 0.0, 0.0, 0.0, 0.0, 0.0, 0.0, 0.0, 0.0, 0.0, 0.0, 0.0, 0.0, 0.0, 0.0, 0.5859, 0.513, 0.7109, 0.513, 0.7109, 0.513, 0.5859, 0.513, 0.375, 0.75, 0.5, 0.75, 0.5, 0.75, 0.375, 0.75, 0.375, 0.75, 0.5, 0.75, 0.5, 0.75, 0.375, 0.75, 0.375, 0.75, 0.5, 0.75, 0.5, 0.75, 0.375, 0.75, 0.0, 0.0, 0.0, 0.0, 0.0, 0.0, 0.0, 0.0, 0.0, 0.0, 0.0, 0.0, 0.0, 0.0, 0.0, 0.0, 0.375, 0.75, 0.5, 0.75, 0.5, 0.75, 0.375, 0.75, 0.0, 0.0, 0.0, 0.0, 0.0, 0.0, 0.0, 0.0, 0.375, 0.75, 0.5, 0.75, 0.5, 0.75, 0.375, 0.75, 0.0, 0.0, 0.0, 0.0, 0.0, 0.0, 0.0, 0.0, 0.94, 0.2049, 0.94, 0.3169, 0.8901, 0.3169, 0.8901, 0.2049, 0.2658, 0.5236, 0.2658, 0.4116, 0.4892, 0.4115, 0.4892, 0.5235, 0.375, 0.5, 0.5, 0.5, 0.5, 0.5, 0.375, 0.5, 0.4334, 0.5653, 0.4334, 0.5093, 0.4334, 0.5093, 0.4334, 0.5653, 0.4334, 0.5653, 0.4334, 0.5093, 0.4726, 0.5093, 0.4726, 0.5653, 0.25, 0.75, 0.375, 0.75, 0.375, 0.75, 0.25, 0.75, 0.25, 0.75, 0.375, 0.75, 0.375, 0.75, 0.25, 0.75, 0.25, 0.75, 0.375, 0.75, 0.375, 0.75, 0.25, 0.75, 0.25, 0.75, 0.375, 0.75, 0.375, 0.75, 0.25, 0.75, 0.25, 0.75, 0.375, 0.75, 0.375, 0.75, 0.25, 0.75, 0.25, 0.75, 0.375, 0.75, 0.375, 0.75, 0.25, 0.75, 0.375, 0.75, 0.375, 0.75, 0.375, 0.75, 0.375, 0.75, 0.375, 0.75, 0.25, 0.75, 0.375, 0.75, 0.375, 0.75, 0.25, 0.75, 0.25, 0.75, 0.375, 0.75, 0.375, 0.75, 0.25, 0.75, 0.9698, 0.8928, 0.9698, 0.9761, 0.7183, 0.924, 0.7183, 0.8668, 0.4628, 0.4888, 0.4628, 0.6553, 0.2114, 0.6553, 0.2114, 0.5408, 0.0, 0.0, 0.0, 0.0, 0.0, 0.0, 0.0, 0.0, 0.0, 0.0, 0.0, 0.0, 0.0, 0.0, 0.0, 0.0, 0.375, 0.75, 0.375, 0.75, 0.375, 0.75, 0.375, 0.75, 0.375, 0.75, 0.375, 0.75, 0.375, 0.75, 0.375, 0.75, 0.8817, 0.01485, 0.7508, 0.01485, 0.7508, 0.01485, 0.8817, 0.01485, 0.6829, 0.9354, 0.7926, 0.705, 0.7926, 0.705, 0.6829, 0.9354, 0.8817, 0.1866, 0.8817, 0.1294, 0.8817, 0.1294, 0.8817, 0.1866, 0.3238, 0.9337, 0.4488, 0.9337, 0.4488, 0.9337, 0.3238, 0.9337, 0.375, 0.75, 0.375, 0.75, 0.375, 0.75, 0.375, 0.75, 0.375, 0.75, 0.25, 0.75, 0.25, 0.75, 0.375, 0.75, 0.375, 0.75, 0.375, 0.75, 0.375, 0.75, 0.375, 0.75, 0.0, 0.0, 0.0, 0.0, 0.0, 0.0, 0.0, 0.0, 0.8817, 0.1294, 0.8817, 0.01485, 0.8817, 0.01485, 0.8817, 0.1294, 0.0, 0.0, 0.0, 0.0, 0.0, 0.0, 0.0, 0.0, 0.8817, 0.2439, 0.8817, 0.1866, 0.8817, 0.1866, 0.8817, 0.2439, 0.9698, 0.8095, 0.9698, 0.8928, 0.7183, 0.8668, 0.7183, 0.8095, 0.4334, 0.6213, 0.4334, 0.5653, 0.4726, 0.5653, 0.4726, 0.6213, 0.4334, 0.6213, 0.4334, 0.5653, 0.4334, 0.5653, 0.4334, 0.6213, 0.0, 0.0, 0.0, 0.0, 0.0, 0.0, 0.0, 0.0, 0.0, 0.0, 0.0, 0.0, 0.0, 0.0, 0.0, 0.0, 0.0, 0.0, 0.0, 0.0, 0.0, 0.0, 0.0, 0.0, 0.0, 0.0, 0.0, 0.0, 0.0, 0.0, 0.0, 0.0, 0.0, 0.0, 0.0, 0.0, 0.0, 0.0, 0.0, 0.0, 0.0, 0.0, 0.0, 0.0, 0.0, 0.0, 0.0, 0.0, 0.0, 0.0, 0.0, 0.0, 0.0, 0.0, 0.0, 0.0, 0.8222, 0.1717, 0.8222, 0.1145, 0.953, 0.1145, 0.953, 0.1717, 0.0, 0.0, 0.0, 0.0, 0.0, 0.0, 0.0, 0.0, 0.9616, 0.6748, 0.9616, 0.7581, 0.8745, 0.7854, 0.8745, 0.7294, 0.0, 0.0, 0.0, 0.0, 0.0, 0.0, 0.0, 0.0, 0.0, 0.0, 0.0, 0.0, 0.0, 0.0, 0.0, 0.0, 0.6242, 0.7538, 0.6009, 0.7538, 0.6217, 0.7287, 0.6244, 0.7287, 0.6783, 0.7832, 0.6783, 0.7859, 0.635, 0.7859, 0.635, 0.7832, 0.9616, 0.8414, 0.9616, 0.7581, 0.9616, 0.7581, 0.9616, 0.8414, 0.6438, 0.966, 0.5865, 0.966, 0.6206, 0.7276, 0.6439, 0.7276, 0.7109, 0.513, 0.7734, 0.513, 0.7734, 0.513, 0.7109, 0.513, 0.7109, 0.513, 0.7734, 0.513, 0.7734, 0.513, 0.7109, 0.513, 0.5, 0.75, 0.5625, 0.75, 0.5625, 0.75, 0.5, 0.75, 0.5, 0.75, 0.5625, 0.75, 0.5625, 0.75, 0.5, 0.75, 0.5, 0.75, 0.5625, 0.75, 0.5625, 0.75, 0.5, 0.75, 0.5, 0.75, 0.5625, 0.75, 0.5625, 0.75, 0.5, 0.75, 0.5, 0.75, 0.5625, 0.75, 0.5625, 0.75, 0.5, 0.75, 0.5931, 0.2037, 0.5931, 0.2597, 0.5431, 0.2597, 0.5431, 0.2037, 0.5611, 0.7955, 0.5611, 0.7395, 0.7845, 0.7394, 0.7845, 0.7954, 0.5, 0.5, 0.5625, 0.5, 0.5625, 0.5, 0.5, 0.5, 0.5, 0.5, 0.375, 0.5, 0.3887, 0.5, 0.4863, 0.5, 0.375, 0.5, 0.25, 0.5, 0.2609, 0.5, 0.3641, 0.5, 0.4863, 0.375, 0.3887, 0.375, 0.375, 0.375, 0.5, 0.375, 0.5, 0.375, 0.5, 0.5, 0.5, 0.4891, 0.5, 0.3859, 0.5, 0.5, 0.375, 0.5, 0.375, 0.5, 0.5, 0.5, 0.6161, 0.5239, 0.6807, 0.5239, 0.6807, 0.6011, 0.6161, 0.6011, 0.4863, 0.5, 0.3887, 0.5, 0.3887, 0.5, 0.4863, 0.5, 0.4698, 0.375, 0.4052, 0.375, 0.3887, 0.375, 0.4863, 0.375, 0.4052, 0.5, 0.4698, 0.5, 0.4863, 0.5, 0.3887, 0.5, 0.2739, 0.5, 0.3511, 0.5, 0.3641, 0.5, 0.2609, 0.5, 0.5, 0.4761, 0.5, 0.3989, 0.5, 0.3859, 0.5, 0.4891, 0.3887, 0.375, 0.4863, 0.375, 0.4863, 0.375, 0.3887, 0.375, 0.03125, 0.5, 0.03125, 0.9044, 0.0, 0.9044, 0.0, 0.5, 0.9375, 0.5, 0.9375, 0.9044, 0.9062, 0.9044, 0.9062, 0.5, 0.9062, 0.5, 0.9062, 0.9044, 0.875, 0.9044, 0.875, 0.5, 0.875, 0.5, 0.875, 0.9044, 0.8438, 0.9044, 0.8438, 0.5, 0.8438, 0.5, 0.8438, 0.9044, 0.8125, 0.9044, 0.8125, 0.5, 0.8125, 0.5, 0.8125, 0.9044, 0.7812, 0.9044, 0.7812, 0.5, 0.7812, 0.5, 0.7812, 0.9044, 0.75, 0.9044, 0.75, 0.5, 0.75, 0.5, 0.75, 0.9044, 0.7188, 0.9044, 0.7188, 0.5, 0.7188, 0.5, 0.7188, 0.9044, 0.6875, 0.9044, 0.6875, 0.5, 0.6875, 0.5, 0.6875, 0.9044, 0.6562, 0.9044, 0.6562, 0.5, 0.6562, 0.5, 0.6562, 0.9044, 0.625, 0.9044, 0.625, 0.5, 0.625, 0.5, 0.625, 0.9044, 0.5938, 0.9044, 0.5938, 0.5, 0.5938, 0.5, 0.5938, 0.9044, 0.5625, 0.9044, 0.5625, 0.5, 0.5625, 0.5, 0.5625, 0.9044, 0.5312, 0.9044, 0.5312, 0.5, 0.5312, 0.5, 0.5312, 0.9044, 0.5, 0.9044, 0.5, 0.5, 0.5, 0.5, 0.5, 0.9044, 0.4688, 0.9044, 0.4688, 0.5, 0.4688, 0.5, 0.4688, 0.9044, 0.4375, 0.9044, 0.4375, 0.5, 0.4375, 0.5, 0.4375, 0.9044, 0.4062, 0.9044, 0.4062, 0.5, 0.4062, 0.5, 0.4062, 0.9044, 0.375, 0.9044, 0.375, 0.5, 0.375, 0.5, 0.375, 0.9044, 0.3438, 0.9044, 0.3438, 0.5, 0.3438, 0.5, 0.3438, 0.9044, 0.3125, 0.9044, 0.3125, 0.5, 0.3125, 0.5, 0.3125, 0.9044, 0.2812, 0.9044, 0.2812, 0.5, 0.2812, 0.5, 0.2812, 0.9044, 0.25, 0.9044, 0.25, 0.5, 0.25, 0.5, 0.25, 0.9044, 0.2188, 0.9044, 0.2188, 0.5, 0.2188, 0.5, 0.2188, 0.9044, 0.1875, 0.9044, 0.1875, 0.5, 0.1875, 0.5, 0.1875, 0.9044, 0.1562, 0.9044, 0.1562, 0.5, 0.1562, 0.5, 0.1562, 0.9044, 0.125, 0.9044, 0.125, 0.5, 0.125, 0.5, 0.125, 0.9044, 0.09375, 0.9044, 0.09375, 0.5, 0.09375, 0.5, 0.09375, 0.9044, 0.0625, 0.9044, 0.0625, 0.5, 0.0625, 0.5, 0.0625, 0.9044, 0.03125, 0.9044, 0.03125, 0.5, 1.0, 0.5, 1.0, 0.9044, 0.9688, 0.9044, 0.9688, 0.5, 0.9688, 0.5, 0.9688, 0.9044, 0.9375, 0.9044, 0.9375, 0.5, 0.75, 0.49, 0.7968, 0.4854, 0.8418, 0.4717, 0.8833, 0.4496, 0.9197, 0.4197, 0.9496, 0.3833, 0.9717, 0.3418, 0.9854, 0.2968, 0.99, 0.25, 0.9854, 0.2032, 0.9717, 0.1582, 0.9496, 0.1167, 0.9197, 0.08029, 0.8833, 0.05045, 0.8418, 0.02827, 0.7968, 0.01461, 0.75, 0.01, 0.7032, 0.01461, 0.6582, 0.02827, 0.6167, 0.05045, 0.5803, 0.08029, 0.5504, 0.1167, 0.5283, 0.1582, 0.5146, 0.2032, 0.51, 0.25, 0.5146, 0.2968, 0.5283, 0.3418, 0.5504, 0.3833, 0.5803, 0.4197, 0.6167, 0.4496, 0.6582, 0.4717, 0.7032, 0.4854, 0.2698, 0.3497, 0.25, 0.3516, 0.25, 0.3516, 0.2698, 0.3497, 0.3833, 0.4496, 0.3418, 0.4717, 0.3191, 0.4167, 0.3503, 0.4, 0.4197, 0.4197, 0.3833, 0.4496, 0.3503, 0.4, 0.3776, 0.3776, 0.4496, 0.3833, 0.4197, 0.4197, 0.3776, 0.3776, 0.4, 0.3503, 0.4717, 0.3418, 0.4496, 0.3833, 0.4, 0.3503, 0.4167, 0.3191, 0.4854, 0.2968, 0.4717, 0.3418, 0.4167, 0.3191, 0.427, 0.2852, 0.49, 0.25, 0.4854, 0.2968, 0.427, 0.2852, 0.4304, 0.25, 0.4854, 0.2032, 0.49, 0.25, 0.4304, 0.25, 0.427, 0.2148, 0.4717, 0.1582, 0.4854, 0.2032, 0.427, 0.2148, 0.4167, 0.1809, 0.4496, 0.1167, 0.4717, 0.1582, 0.4167, 0.1809, 0.4, 0.1497, 0.4197, 0.08029, 0.4496, 0.1167, 0.4, 0.1497, 0.3776, 0.1224, 0.3833, 0.05045, 0.4197, 0.08029, 0.3776, 0.1224, 0.3503, 0.09996, 0.3418, 0.02827, 0.3833, 0.05045, 0.3503, 0.09996, 0.3191, 0.08329, 0.2968, 0.01461, 0.3418, 0.02827, 0.3191, 0.08329, 0.2852, 0.07302, 0.25, 0.01, 0.2968, 0.01461, 0.2852, 0.07302, 0.25, 0.06955, 0.2032, 0.01461, 0.25, 0.01, 0.25, 0.06955, 0.2148, 0.07302, 0.1582, 0.02827, 0.2032, 0.01461, 0.2148, 0.07302, 0.1809, 0.08329, 0.1167, 0.05045, 0.1582, 0.02827, 0.1809, 0.08329, 0.1497, 0.09996, 0.08029, 0.08029, 0.1167, 0.05045, 0.1497, 0.09996, 0.1224, 0.1224, 0.05045, 0.1167, 0.08029, 0.08029, 0.1224, 0.1224, 0.09996, 0.1497, 0.02827, 0.1582, 0.05045, 0.1167, 0.09996, 0.1497, 0.08329, 0.1809, 0.01461, 0.2032, 0.02827, 0.1582, 0.08329, 0.1809, 0.07302, 0.2148, 0.01, 0.25, 0.01461, 0.2032, 0.07302, 0.2148, 0.06955, 0.25, 0.01461, 0.2968, 0.01, 0.25, 0.06955, 0.25, 0.07302, 0.2852, 0.02827, 0.3418, 0.01461, 0.2968, 0.07302, 0.2852, 0.08329, 0.3191, 0.05045, 0.3833, 0.02827, 0.3418, 0.08329, 0.3191, 0.09996, 0.3503, 0.08029, 0.4197, 0.05045, 0.3833, 0.09996, 0.3503, 0.1224, 0.3776, 0.1167, 0.4496, 0.08029, 0.4197, 0.1224, 0.3776, 0.1497, 0.4, 0.1582, 0.4717, 0.1167, 0.4496, 0.1497, 0.4, 0.1809, 0.4167, 0.2032, 0.4854, 0.1582, 0.4717, 0.1809, 0.4167, 0.2148, 0.427, 0.2968, 0.4854, 0.25, 0.49, 0.25, 0.4304, 0.2852, 0.427, 0.3418, 0.4717, 0.2968, 0.4854, 0.2852, 0.427, 0.3191, 0.4167, 0.25, 0.3516, 0.2698, 0.3497, 0.2852, 0.427, 0.25, 0.4304, 0.2698, 0.3497, 0.2889, 0.3439, 0.3191, 0.4167, 0.2852, 0.427, 0.2889, 0.3439, 0.3065, 0.3345, 0.3503, 0.4, 0.3191, 0.4167, 0.3065, 0.3345, 0.3218, 0.3218, 0.3776, 0.3776, 0.3503, 0.4, 0.3218, 0.3218, 0.3345, 0.3065, 0.4, 0.3503, 0.3776, 0.3776, 0.3345, 0.3065, 0.3439, 0.2889, 0.4167, 0.3191, 0.4, 0.3503, 0.3439, 0.2889, 0.3497, 0.2698, 0.427, 0.2852, 0.4167, 0.3191, 0.3497, 0.2698, 0.3516, 0.25, 0.4304, 0.25, 0.427, 0.2852, 0.3516, 0.25, 0.3497, 0.2302, 0.427, 0.2148, 0.4304, 0.25, 0.3497, 0.2302, 0.3439, 0.2111, 0.4167, 0.1809, 0.427, 0.2148, 0.3439, 0.2111, 0.3345, 0.1935, 0.4, 0.1497, 0.4167, 0.1809, 0.3345, 0.1935, 0.3218, 0.1782, 0.3776, 0.1224, 0.4, 0.1497, 0.3218, 0.1782, 0.3065, 0.1655, 0.3503, 0.09996, 0.3776, 0.1224, 0.3065, 0.1655, 0.2889, 0.1561, 0.3191, 0.08329, 0.3503, 0.09996, 0.2889, 0.1561, 0.2698, 0.1503, 0.2852, 0.07302, 0.3191, 0.08329, 0.2698, 0.1503, 0.25, 0.1484, 0.25, 0.06955, 0.2852, 0.07302, 0.25, 0.1484, 0.2302, 0.1503, 0.2148, 0.07302, 0.25, 0.06955, 0.2302, 0.1503, 0.2111, 0.1561, 0.1809, 0.08329, 0.2148, 0.07302, 0.2111, 0.1561, 0.1935, 0.1655, 0.1497, 0.09996, 0.1809, 0.08329, 0.1935, 0.1655, 0.1782, 0.1782, 0.1224, 0.1224, 0.1497, 0.09996, 0.1782, 0.1782, 0.1655, 0.1935, 0.09996, 0.1497, 0.1224, 0.1224, 0.1655, 0.1935, 0.1561, 0.2111, 0.08329, 0.1809, 0.09996, 0.1497, 0.1561, 0.2111, 0.1503, 0.2302, 0.07302, 0.2148, 0.08329, 0.1809, 0.1503, 0.2302, 0.1484, 0.25, 0.06955, 0.25, 0.07302, 0.2148, 0.1484, 0.25, 0.1503, 0.2698, 0.07302, 0.2852, 0.06955, 0.25, 0.1503, 0.2698, 0.1561, 0.2889, 0.08329, 0.3191, 0.07302, 0.2852, 0.1561, 0.2889, 0.1655, 0.3065, 0.09996, 0.3503, 0.08329, 0.3191, 0.1655, 0.3065, 0.1782, 0.3218, 0.1224, 0.3776, 0.09996, 0.3503, 0.1782, 0.3218, 0.1935, 0.3345, 0.1497, 0.4, 0.1224, 0.3776, 0.1935, 0.3345, 0.2111, 0.3439, 0.1809, 0.4167, 0.1497, 0.4, 0.2111, 0.3439, 0.2302, 0.3497, 0.2148, 0.427, 0.1809, 0.4167, 0.2302, 0.3497, 0.25, 0.3516, 0.25, 0.4304, 0.2148, 0.427, 0.25, 0.49, 0.2032, 0.4854, 0.2148, 0.427, 0.25, 0.4304, 0.2698, 0.3497, 0.25, 0.3516, 0.2302, 0.3497, 0.2111, 0.3439, 0.1935, 0.3345, 0.1782, 0.3218, 0.1655, 0.3065, 0.1561, 0.2889, 0.1503, 0.2698, 0.1484, 0.25, 0.1503, 0.2302, 0.1561, 0.2111, 0.1655, 0.1935, 0.1782, 0.1782, 0.1935, 0.1655, 0.2111, 0.1561, 0.2302, 0.1503, 0.25, 0.1484, 0.2698, 0.1503, 0.2889, 0.1561, 0.3065, 0.1655, 0.3218, 0.1782, 0.3345, 0.1935, 0.3439, 0.2111, 0.3497, 0.2302, 0.3516, 0.25, 0.3497, 0.2698, 0.3439, 0.2889, 0.3345, 0.3065, 0.3218, 0.3218, 0.3065, 0.3345, 0.2889, 0.3439, 0.3439, 0.2111, 0.3497, 0.2302, 0.3497, 0.2302, 0.3439, 0.2111, 0.1935, 0.1655, 0.2111, 0.1561, 0.2111, 0.1561, 0.1935, 0.1655, 0.1782, 0.3218, 0.1655, 0.3065, 0.1655, 0.3065, 0.1782, 0.3218, 0.3439, 0.2889, 0.3345, 0.3065, 0.3345, 0.3065, 0.3439, 0.2889, 0.2698, 0.1503, 0.2889, 0.1561, 0.2889, 0.1561, 0.2698, 0.1503, 0.1484, 0.25, 0.1503, 0.2302, 0.1503, 0.2302, 0.1484, 0.25, 0.2889, 0.3439, 0.2698, 0.3497, 0.2698, 0.3497, 0.2889, 0.3439, 0.3345, 0.1935, 0.3439, 0.2111, 0.3439, 0.2111, 0.3345, 0.1935, 0.1782, 0.1782, 0.1935, 0.1655, 0.1935, 0.1655, 0.1782, 0.1782, 0.1935, 0.3345, 0.1782, 0.3218, 0.1782, 0.3218, 0.1935, 0.3345, 0.3497, 0.2698, 0.3439, 0.2889, 0.3439, 0.2889, 0.3497, 0.2698, 0.25, 0.1484, 0.2698, 0.1503, 0.2698, 0.1503, 0.25, 0.1484, 0.1503, 0.2698, 0.1484, 0.25, 0.1484, 0.25, 0.1503, 0.2698, 0.3065, 0.3345, 0.2889, 0.3439, 0.2889, 0.3439, 0.3065, 0.3345, 0.3218, 0.1782, 0.3345, 0.1935, 0.3345, 0.1935, 0.3218, 0.1782, 0.1655, 0.1935, 0.1782, 0.1782, 0.1782, 0.1782, 0.1655, 0.1935, 0.2111, 0.3439, 0.1935, 0.3345, 0.1935, 0.3345, 0.2111, 0.3439, 0.3516, 0.25, 0.3497, 0.2698, 0.3497, 0.2698, 0.3516, 0.25, 0.2302, 0.1503, 0.25, 0.1484, 0.25, 0.1484, 0.2302, 0.1503, 0.1561, 0.2889, 0.1503, 0.2698, 0.1503, 0.2698, 0.1561, 0.2889, 0.3218, 0.3218, 0.3065, 0.3345, 0.3065, 0.3345, 0.3218, 0.3218, 0.3065, 0.1655, 0.3218, 0.1782, 0.3218, 0.1782, 0.3065, 0.1655, 0.1561, 0.2111, 0.1655, 0.1935, 0.1655, 0.1935, 0.1561, 0.2111, 0.2302, 0.3497, 0.2111, 0.3439, 0.2111, 0.3439, 0.2302, 0.3497, 0.3497, 0.2302, 0.3516, 0.25, 0.3516, 0.25, 0.3497, 0.2302, 0.2111, 0.1561, 0.2302, 0.1503, 0.2302, 0.1503, 0.2111, 0.1561, 0.1655, 0.3065, 0.1561, 0.2889, 0.1561, 0.2889, 0.1655, 0.3065, 0.3345, 0.3065, 0.3218, 0.3218, 0.3218, 0.3218, 0.3345, 0.3065, 0.2889, 0.1561, 0.3065, 0.1655, 0.3065, 0.1655, 0.2889, 0.1561, 0.1503, 0.2302, 0.1561, 0.2111, 0.1561, 0.2111, 0.1503, 0.2302, 0.25, 0.3516, 0.2302, 0.3497, 0.2302, 0.3497, 0.25, 0.3516])
me_cube.materials.append(mat_material)
me_cube.use_mirror_x = True
me_cube.use_mirror_y = True
me_cube.use_mirror_z = True
me_cube.use_mirror_vertex_groups = False
me_cube.update()

# ---- objects
ob_cube = bpy.data.objects.new('Cube', me_cube)

# ---- transforms, parenting, visibility, modifiers, constraints
ob_cube.location = (-0.04787, 0.0, 0.0)
ob_cube.scale = (1.0, 1.0, 0.6803)
ob_cube.lock_rotations_4d = False
ob_cube.empty_display_type = 'ARROWS'
ob_cube.lineart.crease_threshold = 0.0
ob_cube.use_mesh_mirror_x = True
ob_cube.use_mesh_mirror_y = True
ob_cube.use_mesh_mirror_z = True
_m = ob_cube.modifiers.new('Mirror', 'MIRROR')

# ---- collection membership
col_collection.objects.link(ob_cube)

# ---- scene / render settings (as saved in the file)
scene.frame_start = 1; scene.frame_end = 250; scene.frame_set(1)
scene.render.engine = 'BLENDER_EEVEE_NEXT'
scene.cycles.sampling_pattern = 'TABULATED_SOBOL'
scene.cycles.use_light_tree = False
scene.view_settings.view_transform = 'Filmic'
bpy.context.view_layer.update()

# ---- added for rendering (the .blend has no active camera and no usable light): camera, sun
cam_auto = bpy.data.cameras.new('AutoCamera')
cam_auto.lens = 50.0
cam_auto.sensor_width = 36.0
cam_auto.clip_end = 1000.0
ob_auto_camera = bpy.data.objects.new('AutoCamera', cam_auto)
scene.collection.objects.link(ob_auto_camera)
ob_auto_camera.location = (7.37644, -10.2564, 6.08994)
ob_auto_camera.rotation_euler = (1.09748, -7.21219e-08, 0.694738)
scene.camera = ob_auto_camera
light_auto_sun = bpy.data.lights.new('AutoSun', 'SUN')
light_auto_sun.energy = 3.0
light_auto_sun.angle = 0.0523599
ob_auto_sun = bpy.data.objects.new('AutoSun', light_auto_sun)
scene.collection.objects.link(ob_auto_sun)
ob_auto_sun.rotation_euler = (0.872665, 0.174533, 0.523599)
bpy.context.view_layer.update()
